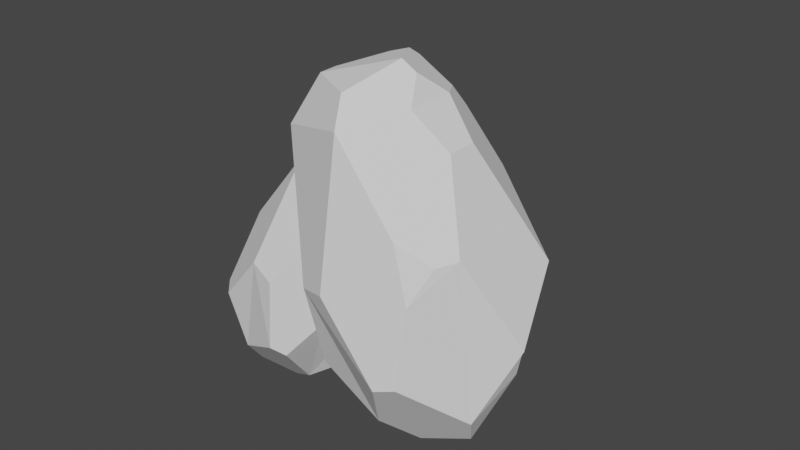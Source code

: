# Source: rocks.blend  (saved by Blender 3.6.13; exported with 4.5.12 LTS)
import bpy
from mathutils import Matrix  # noqa: F401  (used for matrix-valued properties, if any)

bpy.ops.wm.read_factory_settings(use_empty=True)
scene = bpy.context.scene
scene.name = 'Scene'

# ---- collections
col_collection = bpy.data.collections.new('Collection'); scene.collection.children.link(col_collection)

# ---- world
world_world = bpy.data.worlds.new('World'); scene.world = world_world
world_world.use_nodes = True; world_world.node_tree.nodes.clear()
_N = world_world.node_tree.nodes; _L = world_world.node_tree.links
n0 = _N.new('ShaderNodeOutputWorld'); n0.name = 'World Output'; n0.location = (300, 300)
n1 = _N.new('ShaderNodeBackground'); n1.name = 'Background'; n1.location = (10, 300)
n1.inputs[0].default_value = (0.05088, 0.05088, 0.05088, 1.0)
_L.new(n1.outputs[0], n0.inputs[0])
n0.is_active_output = True
world_world.color = (0.05088, 0.05088, 0.05088)
world_world.use_sun_shadow = False
world_world.sun_shadow_jitter_overblur = 0.0

# ---- meshes
me_icosphere = bpy.data.meshes.new('Icosphere')
me_icosphere.from_pydata([(0.6784, 0.3924, -0.2112), (0.1685, -0.5186, 0.4832), (-0.4412, -0.3205, 0.4832), (-0.4103, 0.4198, 0.3089), (0.06917, 0.5928, 0.2754), (-0.06156, 0.4439, 0.4832), (0.1049, 0.3229, 0.6104), (0.3107, 0.3229, 0.4832), (0.1148, -0.3534, 0.5905), (0.2863, 3.877e-09, 0.6432), (0.08848, 0.2723, 0.6432), (-0.2316, -0.1683, 0.6432), (0.7236, -0.04494, -0.4472), (0.6445, -0.2924, -0.03435), (0.2664, -0.6743, -0.4472), (0.3927, -0.2853, -0.7), (-0.09207, -0.2834, -0.8158), (-0.298, 0.0, -0.8158), (-0.09207, 0.2834, -0.8158), (0.3544, 0.2314, -0.6591), (0.2411, -0.1751, -0.8158), (-0.6245, -0.3715, -0.4472), (-0.7023, -0.1358, -0.05289), (-0.7023, 0.08989, -0.05289), (-0.6245, 0.3715, -0.4472), (-0.5038, 0.0, -0.6886), (-0.2374, 0.7306, -0.5252), (-0.3636, 0.7306, -0.4472), (-0.299, 0.778, -0.3198), (-0.2155, 0.8052, -0.3198), (-0.1353, 0.8048, -0.4472), (0.3765, 0.5213, 0.1346), (0.1365, 0.5709, 0.2754), (0.3029, 0.4075, 0.3941), (0.5784, 0.09759, 0.3105), (0.4271, 0.1627, 0.4832), (0.3742, 3.877e-09, 0.5889), (0.4271, -0.1627, 0.4832), (0.5784, -0.09759, 0.3105), (0.4081, -0.5217, 0.08163), (0.4189, -0.5646, -0.1487), (0.5567, -0.4133, -0.03435), (-0.1038, -0.7218, -0.08622), (-0.3403, -0.645, -0.08622), (-0.5235, -0.5106, -0.4472), (-0.1659, -0.5106, -0.6682), (0.1234, -0.7207, -0.4472), (-0.3742, 0.2718, 0.5344), (-0.2316, -0.03879, 0.6432), (-0.03469, 0.2323, 0.6432)], [], [(12, 15, 20, 19, 0), (29, 28, 3, 5, 4), (17, 16, 45, 44, 21, 25), (36, 35, 7, 6, 10, 9), (28, 27, 24, 23, 3), (22, 21, 44, 43, 2), (19, 18, 26, 30, 0), (13, 12, 0, 34, 38), (1, 37, 36, 9, 8), (6, 5, 3, 47, 49, 10), (18, 17, 25, 24, 27, 26), (0, 30, 29, 4, 32, 31), (33, 32, 4, 5, 6, 7), (3, 2, 11, 48, 47), (2, 1, 8, 11), (16, 20, 15, 14, 46, 45), (23, 22, 2, 3), (16, 17, 18, 19, 20), (21, 22, 23, 24, 25), (43, 42, 1, 2), (26, 27, 28, 29, 30), (31, 32, 33), (12, 13, 41, 40, 14, 15), (34, 35, 36, 37, 38), (0, 31, 33, 7, 35, 34), (39, 40, 41), (39, 41, 13, 38, 37, 1), (42, 43, 44, 45, 46), (42, 46, 14, 40, 39, 1), (47, 48, 49), (8, 9, 10, 49, 48, 11)])
_uv = me_icosphere.uv_layers.new(name='UVMap')
_uv.uv.foreach_set('vector', [0.3559, 0.1575, 0.3143, 0.08546, 0.3334, 0.05246, 0.4037, 0.09003, 0.4315, 0.1974, 0.6239, 0.179, 0.6488, 0.179, 0.7102, 0.2854, 0.6141, 0.3149, 0.5658, 0.2798, 0.8788, 0.05246, 0.9394, 0.05246, 0.9637, 0.09451, 0.9273, 0.1575, 0.8976, 0.1575, 0.8579, 0.0887, 0.3922, 0.3643, 0.4207, 0.3149, 0.4768, 0.3149, 0.5111, 0.3743, 0.5023, 0.3897, 0.4068, 0.3897, 0.6488, 0.179, 0.662, 0.1575, 0.7388, 0.1575, 0.7927, 0.2242, 0.7102, 0.2854, 0.8567, 0.2242, 0.8976, 0.1575, 0.9273, 0.1575, 0.9647, 0.2186, 0.9091, 0.3149, 0.4935, 0.09003, 0.5757, 0.05246, 0.6235, 0.1352, 0.6107, 0.1575, 0.4315, 0.1974, 0.3131, 0.2273, 0.3559, 0.1575, 0.4315, 0.1974, 0.3805, 0.2857, 0.3468, 0.2857, 0.1818, 0.3149, 0.3066, 0.3149, 0.3351, 0.3643, 0.3205, 0.3897, 0.2108, 0.3651, 0.5798, 0.3743, 0.6141, 0.3149, 0.7102, 0.2854, 0.7135, 0.3388, 0.6254, 0.3897, 0.5886, 0.3897, 0.697, 0.05246, 0.7576, 0.05246, 0.7785, 0.0887, 0.7388, 0.1575, 0.662, 0.1575, 0.6492, 0.1352, 0.4315, 0.1974, 0.6107, 0.1575, 0.6239, 0.179, 0.5658, 0.2798, 0.5535, 0.2798, 0.5114, 0.2559, 0.4976, 0.2999, 0.5535, 0.2798, 0.5658, 0.2798, 0.6141, 0.3149, 0.5798, 0.3743, 0.4768, 0.3149, 0.7102, 0.2854, 0.9091, 0.3149, 0.8659, 0.3897, 0.8292, 0.3897, 0.7411, 0.3388, 0.0, 0.3149, 0.1818, 0.3149, 0.1529, 0.3651, 0.04317, 0.3897, 0.1515, 0.05246, 0.2121, 0.05246, 0.2312, 0.08546, 0.1896, 0.1575, 0.1636, 0.1575, 0.1273, 0.09451, 0.7927, 0.2242, 0.8567, 0.2242, 0.9091, 0.3149, 0.7102, 0.2854, 0.1515, 0.05246, 0.8788, 0.05246, 0.697, 0.05246, 0.4935, 0.09003, 0.3334, 0.05246, 0.8976, 0.1575, 0.8567, 0.2242, 0.7927, 0.2242, 0.7388, 0.1575, 0.7785, 0.0887, 0.05564, 0.2186, 0.1262, 0.2186, 0.1818, 0.3149, 0.0, 0.3149, 0.6235, 0.1352, 0.662, 0.1575, 0.6488, 0.179, 0.6239, 0.179, 0.6107, 0.1575, 0.5114, 0.2559, 0.5535, 0.2798, 0.4976, 0.2999, 0.3559, 0.1575, 0.3131, 0.2273, 0.2707, 0.2273, 0.2205, 0.208, 0.1896, 0.1575, 0.2312, 0.08546, 0.3805, 0.2857, 0.4207, 0.3149, 0.3922, 0.3643, 0.3066, 0.3149, 0.3468, 0.2857, 0.4315, 0.1974, 0.5114, 0.2559, 0.4976, 0.2999, 0.4768, 0.3149, 0.4207, 0.3149, 0.3805, 0.2857, 0.2211, 0.247, 0.2205, 0.208, 0.2707, 0.2273, 0.2211, 0.247, 0.2707, 0.2273, 0.3131, 0.2273, 0.3468, 0.2857, 0.3066, 0.3149, 0.1818, 0.3149, 0.1262, 0.2186, 0.05564, 0.2186, 0.9273, 0.1575, 0.9637, 0.09451, 0.1636, 0.1575, 0.1262, 0.2186, 0.1636, 0.1575, 0.1896, 0.1575, 0.2205, 0.208, 0.2211, 0.247, 0.1818, 0.3149, 0.7135, 0.3388, 0.8292, 0.3897, 0.5722, 0.3897, 0.1529, 0.3651, 0.3205, 0.3897, 0.5023, 0.3897, 0.5722, 0.3897, 0.796, 0.3897, 0.8659, 0.3897])
me_icosphere.update()
me_icosphere_001 = bpy.data.meshes.new('Icosphere.001')
me_icosphere_001.from_pydata([(0.6784, 0.3924, -0.2112), (0.1685, -0.5186, 0.4832), (-0.4412, -0.3205, 0.4832), (-0.4103, 0.4198, 0.3089), (0.06917, 0.5928, 0.2754), (-0.06156, 0.4439, 0.4832), (0.1049, 0.3229, 0.6104), (0.3107, 0.3229, 0.4832), (0.1148, -0.3534, 0.5905), (0.2863, 3.877e-09, 0.6432), (0.08848, 0.2723, 0.6432), (-0.2316, -0.1683, 0.6432), (0.7236, -0.04494, -0.4472), (0.6445, -0.2924, -0.03435), (0.2664, -0.6743, -0.4472), (0.3927, -0.2853, -0.7), (-0.09207, -0.2834, -0.8158), (-0.298, 0.0, -0.8158), (-0.09207, 0.2834, -0.8158), (0.3544, 0.2314, -0.6591), (0.2411, -0.1751, -0.8158), (-0.6245, -0.3715, -0.4472), (-0.7023, -0.1358, -0.05289), (-0.7023, 0.08989, -0.05289), (-0.6245, 0.3715, -0.4472), (-0.5038, 0.0, -0.6886), (-0.2374, 0.7306, -0.5252), (-0.3636, 0.7306, -0.4472), (-0.299, 0.778, -0.3198), (-0.2155, 0.8052, -0.3198), (-0.1353, 0.8048, -0.4472), (0.3765, 0.5213, 0.1346), (0.1365, 0.5709, 0.2754), (0.3029, 0.4075, 0.3941), (0.5784, 0.09759, 0.3105), (0.4271, 0.1627, 0.4832), (0.3742, 3.877e-09, 0.5889), (0.4271, -0.1627, 0.4832), (0.5784, -0.09759, 0.3105), (0.4081, -0.5217, 0.08163), (0.4189, -0.5646, -0.1487), (0.5567, -0.4133, -0.03435), (-0.1038, -0.7218, -0.08622), (-0.3403, -0.645, -0.08622), (-0.5235, -0.5106, -0.4472), (-0.1659, -0.5106, -0.6682), (0.1234, -0.7207, -0.4472), (-0.3742, 0.2718, 0.5344), (-0.2316, -0.03879, 0.6432), (-0.03469, 0.2323, 0.6432)], [], [(12, 15, 20, 19, 0), (29, 28, 3, 5, 4), (17, 16, 45, 44, 21, 25), (36, 35, 7, 6, 10, 9), (28, 27, 24, 23, 3), (22, 21, 44, 43, 2), (19, 18, 26, 30, 0), (13, 12, 0, 34, 38), (1, 37, 36, 9, 8), (6, 5, 3, 47, 49, 10), (18, 17, 25, 24, 27, 26), (0, 30, 29, 4, 32, 31), (33, 32, 4, 5, 6, 7), (3, 2, 11, 48, 47), (2, 1, 8, 11), (16, 20, 15, 14, 46, 45), (23, 22, 2, 3), (16, 17, 18, 19, 20), (21, 22, 23, 24, 25), (43, 42, 1, 2), (26, 27, 28, 29, 30), (31, 32, 33), (12, 13, 41, 40, 14, 15), (34, 35, 36, 37, 38), (0, 31, 33, 7, 35, 34), (39, 40, 41), (39, 41, 13, 38, 37, 1), (42, 43, 44, 45, 46), (42, 46, 14, 40, 39, 1), (47, 48, 49), (8, 9, 10, 49, 48, 11)])
_uv = me_icosphere_001.uv_layers.new(name='UVMap')
_uv.uv.foreach_set('vector', [0.3559, 0.1575, 0.3143, 0.08546, 0.3334, 0.05246, 0.4037, 0.09003, 0.4315, 0.1974, 0.6239, 0.179, 0.6488, 0.179, 0.7102, 0.2854, 0.6141, 0.3149, 0.5658, 0.2798, 0.8788, 0.05246, 0.9394, 0.05246, 0.9637, 0.09451, 0.9273, 0.1575, 0.8976, 0.1575, 0.8579, 0.0887, 0.3922, 0.3643, 0.4207, 0.3149, 0.4768, 0.3149, 0.5111, 0.3743, 0.5023, 0.3897, 0.4068, 0.3897, 0.6488, 0.179, 0.662, 0.1575, 0.7388, 0.1575, 0.7927, 0.2242, 0.7102, 0.2854, 0.8567, 0.2242, 0.8976, 0.1575, 0.9273, 0.1575, 0.9647, 0.2186, 0.9091, 0.3149, 0.4935, 0.09003, 0.5757, 0.05246, 0.6235, 0.1352, 0.6107, 0.1575, 0.4315, 0.1974, 0.3131, 0.2273, 0.3559, 0.1575, 0.4315, 0.1974, 0.3805, 0.2857, 0.3468, 0.2857, 0.1818, 0.3149, 0.3066, 0.3149, 0.3351, 0.3643, 0.3205, 0.3897, 0.2108, 0.3651, 0.5798, 0.3743, 0.6141, 0.3149, 0.7102, 0.2854, 0.7135, 0.3388, 0.6254, 0.3897, 0.5886, 0.3897, 0.697, 0.05246, 0.7576, 0.05246, 0.7785, 0.0887, 0.7388, 0.1575, 0.662, 0.1575, 0.6492, 0.1352, 0.4315, 0.1974, 0.6107, 0.1575, 0.6239, 0.179, 0.5658, 0.2798, 0.5535, 0.2798, 0.5114, 0.2559, 0.4976, 0.2999, 0.5535, 0.2798, 0.5658, 0.2798, 0.6141, 0.3149, 0.5798, 0.3743, 0.4768, 0.3149, 0.7102, 0.2854, 0.9091, 0.3149, 0.8659, 0.3897, 0.8292, 0.3897, 0.7411, 0.3388, 0.0, 0.3149, 0.1818, 0.3149, 0.1529, 0.3651, 0.04317, 0.3897, 0.1515, 0.05246, 0.2121, 0.05246, 0.2312, 0.08546, 0.1896, 0.1575, 0.1636, 0.1575, 0.1273, 0.09451, 0.7927, 0.2242, 0.8567, 0.2242, 0.9091, 0.3149, 0.7102, 0.2854, 0.1515, 0.05246, 0.8788, 0.05246, 0.697, 0.05246, 0.4935, 0.09003, 0.3334, 0.05246, 0.8976, 0.1575, 0.8567, 0.2242, 0.7927, 0.2242, 0.7388, 0.1575, 0.7785, 0.0887, 0.05564, 0.2186, 0.1262, 0.2186, 0.1818, 0.3149, 0.0, 0.3149, 0.6235, 0.1352, 0.662, 0.1575, 0.6488, 0.179, 0.6239, 0.179, 0.6107, 0.1575, 0.5114, 0.2559, 0.5535, 0.2798, 0.4976, 0.2999, 0.3559, 0.1575, 0.3131, 0.2273, 0.2707, 0.2273, 0.2205, 0.208, 0.1896, 0.1575, 0.2312, 0.08546, 0.3805, 0.2857, 0.4207, 0.3149, 0.3922, 0.3643, 0.3066, 0.3149, 0.3468, 0.2857, 0.4315, 0.1974, 0.5114, 0.2559, 0.4976, 0.2999, 0.4768, 0.3149, 0.4207, 0.3149, 0.3805, 0.2857, 0.2211, 0.247, 0.2205, 0.208, 0.2707, 0.2273, 0.2211, 0.247, 0.2707, 0.2273, 0.3131, 0.2273, 0.3468, 0.2857, 0.3066, 0.3149, 0.1818, 0.3149, 0.1262, 0.2186, 0.05564, 0.2186, 0.9273, 0.1575, 0.9637, 0.09451, 0.1636, 0.1575, 0.1262, 0.2186, 0.1636, 0.1575, 0.1896, 0.1575, 0.2205, 0.208, 0.2211, 0.247, 0.1818, 0.3149, 0.7135, 0.3388, 0.8292, 0.3897, 0.5722, 0.3897, 0.1529, 0.3651, 0.3205, 0.3897, 0.5023, 0.3897, 0.5722, 0.3897, 0.796, 0.3897, 0.8659, 0.3897])
me_icosphere_001.update()
me_icosphere_002 = bpy.data.meshes.new('Icosphere.002')
me_icosphere_002.from_pydata([(0.6784, 0.3924, -0.2112), (0.1685, -0.5186, 0.4832), (-0.4412, -0.3205, 0.4832), (-0.4103, 0.4198, 0.3089), (0.06917, 0.5928, 0.2754), (-0.06156, 0.4439, 0.4832), (0.1049, 0.3229, 0.6104), (0.3107, 0.3229, 0.4832), (0.1148, -0.3534, 0.5905), (0.2863, 3.877e-09, 0.6432), (0.08848, 0.2723, 0.6432), (-0.2316, -0.1683, 0.6432), (0.7236, -0.04494, -0.4472), (0.6445, -0.2924, -0.03435), (0.2664, -0.6743, -0.4472), (0.3927, -0.2853, -0.7), (-0.09207, -0.2834, -0.8158), (-0.298, 0.0, -0.8158), (-0.09207, 0.2834, -0.8158), (0.3544, 0.2314, -0.6591), (0.2411, -0.1751, -0.8158), (-0.6245, -0.3715, -0.4472), (-0.7023, -0.1358, -0.05289), (-0.7023, 0.08989, -0.05289), (-0.6245, 0.3715, -0.4472), (-0.5038, 0.0, -0.6886), (-0.2374, 0.7306, -0.5252), (-0.3636, 0.7306, -0.4472), (-0.299, 0.778, -0.3198), (-0.2155, 0.8052, -0.3198), (-0.1353, 0.8048, -0.4472), (0.3765, 0.5213, 0.1346), (0.1365, 0.5709, 0.2754), (0.3029, 0.4075, 0.3941), (0.5784, 0.09759, 0.3105), (0.4271, 0.1627, 0.4832), (0.3742, 3.877e-09, 0.5889), (0.4271, -0.1627, 0.4832), (0.5784, -0.09759, 0.3105), (0.4081, -0.5217, 0.08163), (0.4189, -0.5646, -0.1487), (0.5567, -0.4133, -0.03435), (-0.1038, -0.7218, -0.08622), (-0.3403, -0.645, -0.08622), (-0.5235, -0.5106, -0.4472), (-0.1659, -0.5106, -0.6682), (0.1234, -0.7207, -0.4472), (-0.3742, 0.2718, 0.5344), (-0.2316, -0.03879, 0.6432), (-0.03469, 0.2323, 0.6432)], [], [(12, 15, 20, 19, 0), (29, 28, 3, 5, 4), (17, 16, 45, 44, 21, 25), (36, 35, 7, 6, 10, 9), (28, 27, 24, 23, 3), (22, 21, 44, 43, 2), (19, 18, 26, 30, 0), (13, 12, 0, 34, 38), (1, 37, 36, 9, 8), (6, 5, 3, 47, 49, 10), (18, 17, 25, 24, 27, 26), (0, 30, 29, 4, 32, 31), (33, 32, 4, 5, 6, 7), (3, 2, 11, 48, 47), (2, 1, 8, 11), (16, 20, 15, 14, 46, 45), (23, 22, 2, 3), (16, 17, 18, 19, 20), (21, 22, 23, 24, 25), (43, 42, 1, 2), (26, 27, 28, 29, 30), (31, 32, 33), (12, 13, 41, 40, 14, 15), (34, 35, 36, 37, 38), (0, 31, 33, 7, 35, 34), (39, 40, 41), (39, 41, 13, 38, 37, 1), (42, 43, 44, 45, 46), (42, 46, 14, 40, 39, 1), (47, 48, 49), (8, 9, 10, 49, 48, 11)])
_uv = me_icosphere_002.uv_layers.new(name='UVMap')
_uv.uv.foreach_set('vector', [0.3559, 0.1575, 0.3143, 0.08546, 0.3334, 0.05246, 0.4037, 0.09003, 0.4315, 0.1974, 0.6239, 0.179, 0.6488, 0.179, 0.7102, 0.2854, 0.6141, 0.3149, 0.5658, 0.2798, 0.8788, 0.05246, 0.9394, 0.05246, 0.9637, 0.09451, 0.9273, 0.1575, 0.8976, 0.1575, 0.8579, 0.0887, 0.3922, 0.3643, 0.4207, 0.3149, 0.4768, 0.3149, 0.5111, 0.3743, 0.5023, 0.3897, 0.4068, 0.3897, 0.6488, 0.179, 0.662, 0.1575, 0.7388, 0.1575, 0.7927, 0.2242, 0.7102, 0.2854, 0.8567, 0.2242, 0.8976, 0.1575, 0.9273, 0.1575, 0.9647, 0.2186, 0.9091, 0.3149, 0.4935, 0.09003, 0.5757, 0.05246, 0.6235, 0.1352, 0.6107, 0.1575, 0.4315, 0.1974, 0.3131, 0.2273, 0.3559, 0.1575, 0.4315, 0.1974, 0.3805, 0.2857, 0.3468, 0.2857, 0.1818, 0.3149, 0.3066, 0.3149, 0.3351, 0.3643, 0.3205, 0.3897, 0.2108, 0.3651, 0.5798, 0.3743, 0.6141, 0.3149, 0.7102, 0.2854, 0.7135, 0.3388, 0.6254, 0.3897, 0.5886, 0.3897, 0.697, 0.05246, 0.7576, 0.05246, 0.7785, 0.0887, 0.7388, 0.1575, 0.662, 0.1575, 0.6492, 0.1352, 0.4315, 0.1974, 0.6107, 0.1575, 0.6239, 0.179, 0.5658, 0.2798, 0.5535, 0.2798, 0.5114, 0.2559, 0.4976, 0.2999, 0.5535, 0.2798, 0.5658, 0.2798, 0.6141, 0.3149, 0.5798, 0.3743, 0.4768, 0.3149, 0.7102, 0.2854, 0.9091, 0.3149, 0.8659, 0.3897, 0.8292, 0.3897, 0.7411, 0.3388, 0.0, 0.3149, 0.1818, 0.3149, 0.1529, 0.3651, 0.04317, 0.3897, 0.1515, 0.05246, 0.2121, 0.05246, 0.2312, 0.08546, 0.1896, 0.1575, 0.1636, 0.1575, 0.1273, 0.09451, 0.7927, 0.2242, 0.8567, 0.2242, 0.9091, 0.3149, 0.7102, 0.2854, 0.1515, 0.05246, 0.8788, 0.05246, 0.697, 0.05246, 0.4935, 0.09003, 0.3334, 0.05246, 0.8976, 0.1575, 0.8567, 0.2242, 0.7927, 0.2242, 0.7388, 0.1575, 0.7785, 0.0887, 0.05564, 0.2186, 0.1262, 0.2186, 0.1818, 0.3149, 0.0, 0.3149, 0.6235, 0.1352, 0.662, 0.1575, 0.6488, 0.179, 0.6239, 0.179, 0.6107, 0.1575, 0.5114, 0.2559, 0.5535, 0.2798, 0.4976, 0.2999, 0.3559, 0.1575, 0.3131, 0.2273, 0.2707, 0.2273, 0.2205, 0.208, 0.1896, 0.1575, 0.2312, 0.08546, 0.3805, 0.2857, 0.4207, 0.3149, 0.3922, 0.3643, 0.3066, 0.3149, 0.3468, 0.2857, 0.4315, 0.1974, 0.5114, 0.2559, 0.4976, 0.2999, 0.4768, 0.3149, 0.4207, 0.3149, 0.3805, 0.2857, 0.2211, 0.247, 0.2205, 0.208, 0.2707, 0.2273, 0.2211, 0.247, 0.2707, 0.2273, 0.3131, 0.2273, 0.3468, 0.2857, 0.3066, 0.3149, 0.1818, 0.3149, 0.1262, 0.2186, 0.05564, 0.2186, 0.9273, 0.1575, 0.9637, 0.09451, 0.1636, 0.1575, 0.1262, 0.2186, 0.1636, 0.1575, 0.1896, 0.1575, 0.2205, 0.208, 0.2211, 0.247, 0.1818, 0.3149, 0.7135, 0.3388, 0.8292, 0.3897, 0.5722, 0.3897, 0.1529, 0.3651, 0.3205, 0.3897, 0.5023, 0.3897, 0.5722, 0.3897, 0.796, 0.3897, 0.8659, 0.3897])
me_icosphere_002.update()

# ---- objects
ob_icosphere = bpy.data.objects.new('Icosphere', me_icosphere)
ob_icosphere_001 = bpy.data.objects.new('Icosphere.001', me_icosphere_001)
ob_icosphere_002 = bpy.data.objects.new('Icosphere.002', me_icosphere_002)

# ---- transforms, parenting, visibility, modifiers, constraints
ob_icosphere.location = (0.0, 0.0, 1.314)
ob_icosphere.rotation_euler = (0.04518, -0.2961, -0.05777)
ob_icosphere.scale = (1.0, 1.0, 1.619)
ob_icosphere_001.location = (-0.4146, 0.6032, 0.4489)
ob_icosphere_001.rotation_euler = (-1.896, -0.0, 0.0)
ob_icosphere_001.scale = (0.6757, 0.6757, 0.7087)
ob_icosphere_002.location = (-0.6426, 0.0, 0.9768)
ob_icosphere_002.rotation_euler = (-0.03574, 0.4059, 0.1449)
ob_icosphere_002.scale = (0.7624, 0.7624, 1.234)

# ---- collection membership
col_collection.objects.link(ob_icosphere)
col_collection.objects.link(ob_icosphere_001)
col_collection.objects.link(ob_icosphere_002)

# ---- scene / render settings (as saved in the file)
scene.frame_start = 1; scene.frame_end = 250; scene.frame_set(1)
scene.render.engine = 'BLENDER_EEVEE_NEXT'
scene.cycles.sampling_pattern = 'TABULATED_SOBOL'
scene.view_settings.view_transform = 'Filmic'
bpy.context.view_layer.update()

# ---- added for rendering (the .blend has no active camera and no usable light): camera, sun
cam_auto = bpy.data.cameras.new('AutoCamera')
cam_auto.lens = 50.0
cam_auto.sensor_width = 36.0
cam_auto.clip_end = 1000.0
ob_auto_camera = bpy.data.objects.new('AutoCamera', cam_auto)
scene.collection.objects.link(ob_auto_camera)
ob_auto_camera.location = (3.78618, -4.64276, 4.40032)
ob_auto_camera.rotation_euler = (1.09748, -7.21219e-08, 0.694738)
scene.camera = ob_auto_camera
light_auto_sun = bpy.data.lights.new('AutoSun', 'SUN')
light_auto_sun.energy = 3.0
light_auto_sun.angle = 0.0523599
ob_auto_sun = bpy.data.objects.new('AutoSun', light_auto_sun)
scene.collection.objects.link(ob_auto_sun)
ob_auto_sun.rotation_euler = (0.872665, 0.174533, 0.523599)
bpy.context.view_layer.update()

